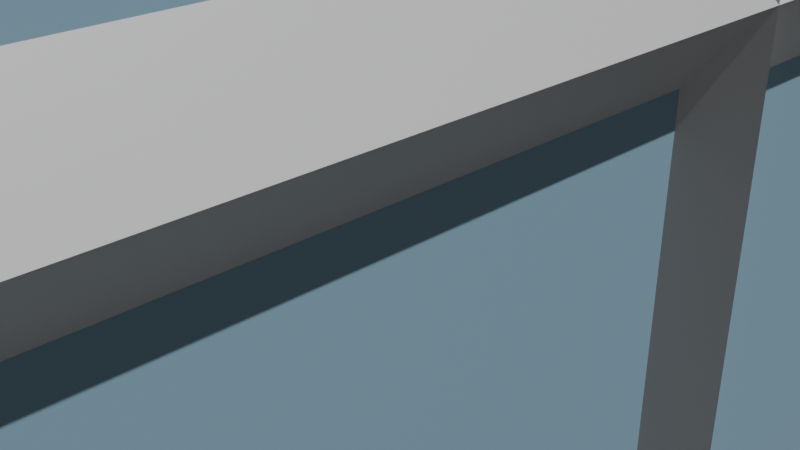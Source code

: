 # Source: building.blend  (saved by Blender 3.5.10; exported with 4.5.12 LTS)
import bpy
from mathutils import Matrix  # noqa: F401  (used for matrix-valued properties, if any)

bpy.ops.wm.read_factory_settings(use_empty=True)
scene = bpy.context.scene
scene.name = 'Scene'

# ---- collections
col_collection = bpy.data.collections.new('Collection'); scene.collection.children.link(col_collection)

# ---- materials (node trees are filled in below, after node groups)
mat_material = bpy.data.materials.new('Material')
mat_material.alpha_threshold = 0.0
mat_material.use_transparent_shadow = False
mat_material.roughness = 0.5
mat_material.line_color = (0.0, 0.0, 0.0, 1.0)
mat_x = bpy.data.materials.new('マテリアル')
mat_x.use_transparent_shadow = False
mat_001 = bpy.data.materials.new('マテリアル.001')
mat_001.use_transparent_shadow = False
mat_002 = bpy.data.materials.new('マテリアル.002')
mat_002.use_transparent_shadow = False

# ---- material node trees
mat_material.use_nodes = True; mat_material.node_tree.nodes.clear()
_N = mat_material.node_tree.nodes; _L = mat_material.node_tree.links
n0 = _N.new('ShaderNodeOutputMaterial'); n0.name = 'Material Output'; n0.location = (300, 300)
n1 = _N.new('ShaderNodeBsdfPrincipled'); n1.name = 'Principled BSDF'; n1.location = (10, 300)
n1.distribution = 'GGX'
n1.subsurface_method = 'RANDOM_WALK_SKIN'
n1.inputs[3].default_value = 1.45
n1.inputs[27].default_value = (0.0, 0.0, 0.0, 1.0)
n1.inputs[28].default_value = 1.0
_L.new(n1.outputs[0], n0.inputs[0])
n0.is_active_output = True
mat_x.use_nodes = True; mat_x.node_tree.nodes.clear()
_N = mat_x.node_tree.nodes; _L = mat_x.node_tree.links
n0 = _N.new('ShaderNodeBsdfPrincipled'); n0.name = 'プリンシプルBSDF'; n0.location = (10, 300)
n0.distribution = 'GGX'
n0.subsurface_method = 'RANDOM_WALK_SKIN'
n0.inputs[0].default_value = (0.3749, 0.6239, 0.8, 1.0)
n0.inputs[3].default_value = 1.45
n0.inputs[27].default_value = (0.0, 0.0, 0.0, 1.0)
n0.inputs[28].default_value = 1.0
n1 = _N.new('ShaderNodeOutputMaterial'); n1.name = 'マテリアル出力'; n1.location = (300, 300)
_L.new(n0.outputs[0], n1.inputs[0])
n1.is_active_output = True
mat_001.use_nodes = True; mat_001.node_tree.nodes.clear()
_N = mat_001.node_tree.nodes; _L = mat_001.node_tree.links
n0 = _N.new('ShaderNodeBsdfPrincipled'); n0.name = 'プリンシプルBSDF'; n0.location = (10, 300)
n0.distribution = 'GGX'
n0.subsurface_method = 'RANDOM_WALK_SKIN'
n0.inputs[0].default_value = (0.1282, 0.1282, 0.1282, 1.0)
n0.inputs[3].default_value = 1.45
n0.inputs[27].default_value = (0.0, 0.0, 0.0, 1.0)
n0.inputs[28].default_value = 1.0
n1 = _N.new('ShaderNodeOutputMaterial'); n1.name = 'マテリアル出力'; n1.location = (300, 300)
_L.new(n0.outputs[0], n1.inputs[0])
n1.is_active_output = True
mat_002.use_nodes = True; mat_002.node_tree.nodes.clear()
_N = mat_002.node_tree.nodes; _L = mat_002.node_tree.links
n0 = _N.new('ShaderNodeBsdfPrincipled'); n0.name = 'プリンシプルBSDF'; n0.location = (10, 300)
n0.distribution = 'GGX'
n0.subsurface_method = 'RANDOM_WALK_SKIN'
n0.inputs[0].default_value = (0.04955, 0.02695, 0.0223, 1.0)
n0.inputs[3].default_value = 1.45
n0.inputs[12].default_value = 0.1282
n0.inputs[27].default_value = (0.0, 0.0, 0.0, 1.0)
n0.inputs[28].default_value = 1.0
n1 = _N.new('ShaderNodeOutputMaterial'); n1.name = 'マテリアル出力'; n1.location = (300, 300)
_L.new(n0.outputs[0], n1.inputs[0])
n1.is_active_output = True

# ---- world
world_world = bpy.data.worlds.new('World'); scene.world = world_world
world_world.use_nodes = True; world_world.node_tree.nodes.clear()
_N = world_world.node_tree.nodes; _L = world_world.node_tree.links
n0 = _N.new('ShaderNodeOutputWorld'); n0.name = 'World Output'; n0.location = (300, 300)
n1 = _N.new('ShaderNodeBackground'); n1.name = 'Background'; n1.location = (10, 300)
n1.inputs[0].default_value = (0.05088, 0.05088, 0.05088, 1.0)
_L.new(n1.outputs[0], n0.inputs[0])
n0.is_active_output = True
world_world.color = (0.05088, 0.05088, 0.05088)
world_world.use_sun_shadow = False
world_world.sun_shadow_jitter_overblur = 0.0

# ---- cameras
cam_camera = bpy.data.cameras.new('Camera')
cam_camera.clip_end = 100.0
cam_camera.ortho_scale = 7.314

# ---- lights
light_x = bpy.data.lights.new('サン', 'SUN')
light_x.transmission_factor = 0.0
light_x.energy = 2.31

# ---- meshes
me_cube = bpy.data.meshes.new('Cube')
me_cube.from_pydata([(1.0, 0.9743, 0.9743), (1.0, 0.4329, -0.9982), (1.0, -0.9789, 0.9789), (1.0, -0.4329, -0.9982), (-1.0, 1.0, 1.0), (-1.0, 1.0, -1.0), (-1.0, -1.0, 1.0), (-1.0, -1.0, -1.0), (-1.0, -1.0, 0.0), (-1.0, 1.0, 0.0), (-1.0, -1.0, 0.5), (-1.0, 1.0, -0.5), (-1.0, -1.0, -0.5), (-1.0, 1.0, 0.5), (-1.0, -1.0, 0.75), (-1.0, 1.0, -0.75), (-1.0, -1.0, -0.25), (-1.0, 1.0, 0.25), (-1.0, -1.0, 0.25), (-1.0, 1.0, -0.25), (-1.0, -1.0, -0.75), (-1.0, 1.0, 0.75), (-0.9991, -0.966, 0.875), (-1.0, 1.0, -0.875), (-0.9991, -0.966, -0.125), (-0.9991, 0.966, 0.125), (-0.9991, -0.966, 0.375), (-0.9991, 0.966, -0.375), (-0.9991, -0.966, -0.625), (-0.9991, 0.966, 0.625), (-0.9991, -0.966, 0.625), (-0.9991, 0.966, -0.625), (-0.9991, -0.966, -0.375), (-0.9991, 0.966, 0.375), (-0.9991, -0.966, 0.125), (-0.9991, 0.966, -0.125), (-1.0, -1.0, -0.875), (-0.9991, 0.966, 0.875), (-1.0, 1.0, -1.0), (-1.0, -1.0, -1.0), (-0.9991, 0.966, -0.875), (-0.9991, -0.966, -0.875), (-1.274, 0.966, 0.125), (-1.31, 1.0, 0.0), (-1.31, -1.0, 0.0), (-1.274, 0.966, -0.375), (-1.31, 1.0, -0.5), (-1.274, 0.966, 0.625), (-1.31, 1.0, 0.5), (-1.31, -1.0, -0.5), (-1.31, -1.0, 0.5), (-1.274, 0.966, -0.625), (-1.31, 1.0, -0.75), (-1.274, 0.966, 0.375), (-1.31, 1.0, 0.25), (-1.274, 0.966, -0.125), (-1.31, 1.0, -0.25), (-1.274, 0.966, 0.875), (-1.31, 1.0, 0.75), (-1.31, -1.0, 0.25), (-1.31, -1.0, -0.75), (-1.31, -1.0, -0.25), (-1.31, -1.0, 0.75), (-1.274, -0.966, 0.875), (-1.274, -0.966, -0.125), (-1.274, -0.966, 0.375), (-1.274, -0.966, -0.625), (-1.274, -0.966, 0.625), (-1.274, -0.966, -0.375), (-1.274, -0.966, 0.125), (-1.31, 1.0, -1.0), (-1.31, -1.0, -1.0), (-1.274, 0.966, -0.875), (-1.274, -0.966, -0.875), (-1.0, -1.0, 0.625), (-1.0, 1.0, 0.625), (-1.0, -1.0, -0.375), (-1.0, 1.0, -0.375), (-1.0, -1.0, 0.125), (-1.0, 1.0, 0.125), (-1.0, -1.0, 0.375), (-1.0, 1.0, 0.375), (-1.0, -1.0, -0.625), (-1.0, 1.0, -0.625), (-1.0, -1.0, -0.125), (-1.0, 1.0, -0.125), (-1.0, -1.0, 0.875), (-1.0, 1.0, 0.875), (-1.0, -1.0, -0.875), (-1.0, 1.0, -0.875), (-1.31, -1.0, 0.625), (-1.31, 1.0, 0.625), (-1.31, -1.0, -0.375), (-1.31, 1.0, -0.375), (-1.31, -1.0, 0.125), (-1.31, 1.0, 0.125), (-1.31, -1.0, 0.375), (-1.31, 1.0, 0.375), (-1.31, -1.0, -0.625), (-1.31, 1.0, -0.625), (-1.31, -1.0, -0.125), (-1.31, 1.0, -0.125), (-1.31, -1.0, 0.875), (-1.31, 1.0, 0.875), (-1.31, -1.0, -0.875), (-1.31, 1.0, -0.875), (-0.9991, -0.966, 0.5476), (-0.9991, 0.966, 0.5476), (-0.9991, -0.966, -0.4524), (-0.9991, 0.966, -0.4524), (-0.9991, -0.966, 0.04763), (-0.9991, 0.966, 0.04763), (-0.9991, -0.966, 0.2976), (-0.9991, 0.966, 0.2976), (-0.9991, -0.966, -0.7024), (-0.9991, 0.966, -0.7024), (-0.9991, -0.966, -0.2024), (-0.9991, 0.966, -0.2024), (-0.9991, -0.966, 0.7976), (-0.9991, 0.966, 0.7976), (-0.9991, -0.966, -0.9524), (-0.9991, 0.966, -0.9524), (-1.274, -0.966, 0.5476), (-1.274, 0.966, 0.5476), (-1.274, -0.966, -0.4524), (-1.274, 0.966, -0.4524), (-1.274, -0.966, 0.04763), (-1.274, 0.966, 0.04763), (-1.274, -0.966, 0.2976), (-1.274, 0.966, 0.2976), (-1.274, -0.966, -0.7024), (-1.274, 0.966, -0.7024), (-1.274, -0.966, -0.2024), (-1.274, 0.966, -0.2024), (-1.274, -0.966, 0.7976), (-1.274, 0.966, 0.7976), (-1.274, -0.966, -0.9524), (-1.274, 0.966, -0.9524), (1.0, 0.9743, -0.02572), (1.0, -0.9743, 0.02572), (1.0, 0.9743, -0.5257), (1.0, -0.9743, -0.4743), (1.0, 0.9743, 0.4743), (1.0, -0.9743, 0.5257), (1.0, 0.4329, -0.8491), (1.0, -0.4329, -0.8491), (1.0, 0.9743, 0.2757), (1.0, -0.9743, 0.2243), (1.0, 0.9743, -0.2243), (1.0, -0.9743, -0.2757), (1.0, 0.9743, 0.7757), (1.0, -0.9743, 0.7243), (1.0, -0.02572, 0.9743), (1.0, -0.02572, -0.02572), (1.0, -0.02572, -0.5257), (1.0, -0.02572, 0.4743), (1.0, -0.02572, 0.2757), (1.0, 0.0, -0.8491), (1.0, -0.02572, -0.2243), (1.0, -0.02572, 0.7757), (1.0, 0.9743, -0.7243), (1.0, 1.0, -1.0), (1.0, -0.9789, -0.7289), (1.0, -1.0, -1.0), (1.0, -0.02572, -0.7243), (0.6803, 0.4329, -0.8491), (0.6803, 0.4329, -0.9982), (0.6803, -0.4329, -0.8491), (0.6803, -0.4329, -0.9982), (0.6803, 0.0, -0.8491), (1.0, -0.4743, 0.9743), (1.0, -0.4743, -0.02572), (1.0, -0.4743, -0.5257), (1.0, -0.4743, 0.4743), (1.0, -0.4743, 0.2757), (1.0, -0.4743, -0.7243), (1.0, -0.4743, -0.2243), (1.0, -0.4743, 0.7757), (1.0, 0.5257, 0.9743), (1.0, 0.5257, -0.02572), (1.0, 0.5257, -0.5257), (1.0, 0.5257, 0.4743), (1.0, 0.5257, 0.2757), (1.0, 0.5257, -0.7243), (1.0, 0.5257, -0.2243), (1.0, 0.5257, 0.7757), (1.0, -0.9789, 0.2711), (1.0, -0.9789, -0.02111), (1.0, -0.9789, -0.2289), (1.0, -0.4789, 0.02111), (1.0, -0.5257, 0.02572), (1.0, -0.9789, -0.5211), (1.0, -0.9789, 0.7711), (1.0, -0.9789, 0.4789), (1.0, 0.9789, -0.4789), (1.0, -0.4789, -0.4789), (1.0, -0.5257, -0.4743), (1.0, -0.4789, 0.5211), (1.0, -0.5257, 0.5257), (1.0, 1.0, -0.75), (1.0, 0.9789, 0.5211), (1.0, 0.9789, 0.2289), (1.0, 0.9789, 0.02111), (1.0, 0.9789, -0.2711), (1.03, 1.0, 1.0), (1.0, 0.9789, 0.7289), (1.0, 0.02111, -0.7289), (1.0, -0.4789, 0.2289), (1.0, -0.5257, 0.2243), (1.0, -0.4789, -0.2711), (1.0, -0.5257, -0.2757), (1.0, -0.4789, 0.7289), (1.0, -0.5257, 0.7243), (1.0, 0.5211, 0.02111), (1.0, 0.4743, 0.02572), (1.0, -0.02111, 0.02111), (1.0, 0.02572, 0.02572), (1.0, 0.5211, -0.4789), (1.0, 0.4743, -0.4743), (1.0, -0.02111, -0.4789), (1.0, 0.02572, -0.4743), (1.0, 0.5211, 0.5211), (1.0, 0.4743, 0.5257), (1.0, -0.02111, 0.5211), (1.0, 0.02572, 0.5257), (1.0, 0.5211, 0.2289), (1.0, 0.4743, 0.2243), (1.0, -0.02111, 0.2289), (1.0, 0.02572, 0.2243), (1.0, 0.5211, -0.2711), (1.0, 0.4743, -0.2757), (1.0, -0.02111, -0.2711), (1.0, 0.02572, -0.2757), (1.0, 0.5211, 0.7289), (1.0, 0.4743, 0.7243), (1.0, -0.02111, 0.7289), (1.0, 0.02572, 0.7243), (1.0, 0.02111, 0.9789), (1.0, -0.5211, 0.9789), (1.0, -0.5211, -0.7289), (1.03, 0.4789, 0.9789), (1.0, 0.4789, -0.7289), (1.03, -0.5, 1.0), (1.03, -1.0, 1.0), (1.03, 1.0, 0.25), (1.03, 1.0, 0.0), (1.03, -1.0, 0.0), (1.03, -0.5, 0.0), (1.0, -0.5211, -0.02111), (1.03, 1.0, -0.25), (1.03, 1.0, -0.5), (1.03, 1.0, 0.75), (1.03, 1.0, 0.5), (1.03, -1.0, -0.5), (1.03, -0.5, -0.5), (1.0, -0.5211, -0.5211), (1.03, -1.0, 0.5), (1.03, -0.5, 0.5), (1.0, -0.5211, 0.4789), (1.0, -1.0, -0.75), (1.03, -1.0, 0.25), (1.03, -1.0, -0.25), (1.03, -1.0, 0.75), (1.03, -0.5, -0.75), (1.03, -0.5, 0.25), (1.0, -0.5211, 0.2711), (1.03, 0.5, 1.0), (1.03, -0.5, -0.25), (1.0, -0.5211, -0.2289), (1.03, -0.5, 0.75), (1.0, -0.5211, 0.7711), (1.03, 0.0, 1.0), (1.03, 0.5, -0.75), (1.03, 0.5, 0.0), (1.0, 0.4789, -0.02111), (1.03, 0.0, 0.0), (1.0, 0.02111, -0.02111), (1.03, 0.5, -0.5), (1.0, 0.4789, -0.5211), (1.03, 0.0, -0.5), (1.0, 0.02111, -0.5211), (1.03, 0.5, 0.5), (1.0, 0.4789, 0.4789), (1.03, 0.0, 0.5), (1.0, 0.02111, 0.4789), (1.03, 0.5, 0.25), (1.0, 0.4789, 0.2711), (1.03, 0.0, 0.25), (1.0, 0.02111, 0.2711), (1.03, 0.0, -0.75), (1.03, 0.5, -0.25), (1.0, 0.4789, -0.2289), (1.03, 0.0, -0.25), (1.0, 0.02111, -0.2289), (1.03, 0.5, 0.75), (1.03, 0.4789, 0.7711), (1.03, 0.0, 0.75), (1.0, 0.02111, 0.7711), (0.7473, -0.7205, 1.033), (0.07351, -0.7205, 1.033), (0.7473, -0.6118, 1.033), (0.07351, -0.06009, 1.033), (0.7473, -0.06009, 1.033), (0.7473, -0.1688, 1.033), (0.7473, -0.3903, 1.033), (-1.258, -1.0, 1.0), (-1.258, 1.0, 1.0), (-1.258, -1.0, 1.033), (-1.258, 1.0, 1.033), (1.03, -1.0, 1.033), (-1.0, -1.0, 1.033), (1.03, -0.5, 1.033), (-1.0, 1.0, 1.033), (1.03, 1.0, 1.033), (1.03, 0.5, 1.033), (1.03, 0.0, 1.033), (1.03, -1.0, 1.098), (-1.0, -1.0, 1.098), (1.03, -0.5, 1.098), (-1.0, 1.0, 1.098), (1.03, 1.0, 1.098), (1.03, 0.5, 1.098), (1.03, 0.0, 1.098), (0.9694, -0.9392, 1.098), (-0.9392, -0.9392, 1.098), (0.9694, -0.5, 1.098), (-0.9392, 0.9392, 1.098), (0.9694, 0.9392, 1.098), (0.9694, 0.5, 1.098), (0.9694, 0.0, 1.098), (0.9694, -0.9392, 1.033), (-0.9392, -0.9392, 1.033), (0.9694, -0.5, 1.033), (-0.9392, 0.9392, 1.033), (0.9694, 0.9392, 1.033), (0.9694, 0.5, 1.033), (0.9694, 0.0, 1.033), (0.7473, -0.7205, 1.322), (0.07351, -0.7205, 1.322), (0.7473, -0.6118, 1.322), (0.07351, -0.06009, 1.322), (0.7473, -0.06009, 1.322), (0.7473, -0.1688, 1.322), (0.7473, -0.3903, 1.322)], [], [(266, 204, 313, 314), (163, 259, 253, 261, 246, 260, 256, 262, 243, 6, 86, 14, 74, 10, 80, 18, 78, 8, 84, 16, 76, 12, 82, 20, 36, 7), (86, 6, 4, 87), (5, 161, 163, 7), (270, 238, 2, 192), (5, 23, 15, 83, 11, 77, 19, 85, 9, 79, 17, 81, 13, 75, 21, 87, 4, 204, 251, 252, 244, 245, 249, 250, 199, 161), (84, 8, 9, 85), (82, 12, 11, 83), (80, 10, 13, 81), (78, 18, 17, 79), (36, 20, 15, 23), (76, 16, 19, 77), (74, 14, 21, 75), (8, 78, 94, 44), (75, 13, 48, 91), (36, 23, 89, 88), (89, 38, 70, 105), (19, 16, 61, 56), (38, 39, 71, 70), (15, 20, 60, 52), (12, 76, 92, 49), (77, 11, 46, 93), (23, 5, 38, 89), (7, 36, 88, 39), (5, 7, 39, 38), (50, 90, 91, 48), (49, 92, 93, 46), (44, 94, 95, 43), (59, 96, 97, 54), (60, 98, 99, 52), (61, 100, 101, 56), (62, 102, 103, 58), (71, 104, 105, 70), (21, 14, 62, 58), (39, 88, 104, 71), (11, 12, 49, 46), (14, 86, 102, 62), (33, 53, 129, 113), (13, 10, 50, 48), (16, 84, 100, 61), (83, 15, 52, 99), (30, 29, 107, 106), (55, 64, 132, 133), (18, 80, 96, 59), (81, 17, 54, 97), (65, 26, 112, 128), (20, 82, 98, 60), (85, 19, 56, 101), (51, 66, 130, 131), (79, 9, 43, 95), (67, 30, 106, 122), (9, 8, 44, 43), (10, 74, 90, 50), (87, 21, 58, 103), (53, 65, 128, 129), (17, 18, 59, 54), (31, 51, 131, 115), (29, 30, 74, 75), (27, 32, 76, 77), (25, 34, 78, 79), (33, 26, 80, 81), (31, 28, 82, 83), (35, 24, 84, 85), (37, 22, 86, 87), (40, 41, 88, 89), (67, 47, 91, 90), (68, 45, 93, 92), (69, 42, 95, 94), (65, 53, 97, 96), (66, 51, 99, 98), (64, 55, 101, 100), (63, 57, 103, 102), (73, 72, 105, 104), (45, 27, 77, 93), (32, 68, 92, 76), (72, 40, 89, 105), (47, 29, 75, 91), (34, 69, 94, 78), (41, 73, 104, 88), (22, 63, 102, 86), (24, 64, 100, 84), (51, 31, 83, 99), (30, 67, 90, 74), (26, 65, 96, 80), (53, 33, 81, 97), (42, 25, 79, 95), (28, 66, 98, 82), (55, 35, 85, 101), (57, 37, 87, 103), (120, 121, 137, 136), (106, 107, 123, 122), (108, 109, 125, 124), (110, 111, 127, 126), (112, 113, 129, 128), (114, 115, 131, 130), (116, 117, 133, 132), (118, 119, 135, 134), (57, 63, 134, 135), (32, 27, 109, 108), (25, 42, 127, 111), (72, 73, 136, 137), (34, 25, 111, 110), (66, 28, 114, 130), (27, 45, 125, 109), (26, 33, 113, 112), (35, 55, 133, 117), (68, 32, 108, 124), (28, 31, 115, 114), (37, 57, 135, 119), (40, 72, 137, 121), (24, 35, 117, 116), (29, 47, 123, 107), (22, 37, 119, 118), (69, 34, 110, 126), (41, 40, 121, 120), (73, 41, 120, 136), (47, 67, 122, 123), (63, 22, 118, 134), (45, 68, 124, 125), (64, 24, 116, 132), (42, 69, 126, 127), (268, 248, 187, 188), (239, 255, 191, 162), (265, 258, 193, 186), (190, 208, 147, 139), (157, 145, 167, 169), (196, 210, 149, 141), (198, 212, 151, 143), (222, 234, 236, 224), (218, 230, 232, 220), (214, 226, 228, 216), (286, 282, 284, 288), (241, 278, 280, 206), (291, 274, 276, 293), (295, 240, 237, 297), (144, 1, 161, 199), (3, 145, 259, 163), (1, 3, 163, 161), (145, 157, 289, 263, 259), (157, 144, 199, 272, 289), (166, 165, 169, 167, 168), (145, 3, 168, 167), (144, 157, 169, 165), (3, 1, 166, 168), (1, 144, 165, 166), (150, 0, 178, 185), (148, 138, 179, 184), (160, 140, 180, 183), (146, 142, 181, 182), (202, 201, 225, 213), (194, 203, 229, 217), (200, 205, 233, 221), (223, 235, 211, 197), (219, 231, 209, 195), (215, 227, 207, 189), (156, 155, 173, 174), (164, 154, 172, 175), (158, 153, 171, 176), (159, 152, 170, 177), (139, 147, 260, 246), (190, 139, 246, 247), (141, 149, 261, 253), (143, 151, 262, 256), (196, 141, 253, 254), (198, 143, 256, 257), (140, 160, 199, 250), (142, 146, 244, 252), (138, 148, 249, 245), (0, 150, 251, 204), (147, 208, 264, 260), (149, 210, 267, 261), (151, 212, 269, 262), (214, 216, 275, 273), (218, 220, 279, 277), (222, 224, 283, 281), (228, 226, 285, 287), (232, 230, 290, 292), (236, 234, 294, 296), (224, 236, 296, 283), (220, 232, 292, 279), (216, 228, 287, 275), (155, 156, 287, 283), (154, 164, 289, 279), (153, 158, 292, 275), (152, 159, 296, 271), (170, 152, 271, 242), (171, 153, 275, 247), (172, 154, 279, 254), (173, 155, 283, 257), (156, 174, 264, 287), (164, 175, 263, 289), (158, 176, 267, 292), (159, 177, 269, 296), (178, 0, 204, 266), (179, 138, 245, 273), (180, 140, 250, 277), (181, 142, 252, 281), (146, 182, 285, 244), (160, 183, 272, 199), (148, 184, 290, 249), (150, 185, 294, 251), (185, 178, 266, 294), (184, 179, 273, 290), (183, 180, 277, 272), (182, 181, 281, 285), (226, 214, 273, 285), (230, 218, 277, 290), (234, 222, 281, 294), (212, 198, 257, 269), (210, 196, 254, 267), (208, 190, 247, 264), (174, 173, 257, 264), (175, 172, 254, 263), (176, 171, 247, 267), (177, 170, 242, 269), (2, 238, 242, 243), (201, 202, 245, 244), (187, 248, 247, 246), (203, 194, 250, 249), (205, 200, 252, 251), (191, 255, 254, 253), (193, 258, 257, 256), (162, 191, 253, 259), (186, 193, 256, 260), (188, 187, 246, 261), (192, 2, 243, 262), (265, 186, 260, 264), (239, 162, 259, 263), (268, 188, 261, 267), (270, 192, 262, 269), (237, 240, 266, 271), (276, 274, 273, 275), (280, 278, 277, 279), (284, 282, 281, 283), (286, 288, 287, 285), (241, 206, 289, 272), (291, 293, 292, 290), (295, 297, 296, 294), (235, 223, 283, 296), (231, 219, 279, 292), (227, 215, 275, 287), (288, 284, 283, 287), (206, 280, 279, 289), (293, 276, 275, 292), (297, 237, 271, 296), (215, 189, 247, 275), (219, 195, 254, 279), (223, 197, 257, 283), (207, 227, 287, 264), (209, 231, 292, 267), (211, 235, 296, 269), (202, 213, 273, 245), (194, 217, 277, 250), (200, 221, 281, 252), (225, 201, 244, 285), (229, 203, 249, 290), (233, 205, 251, 294), (240, 295, 294, 266), (274, 291, 290, 273), (278, 241, 272, 277), (282, 286, 285, 281), (213, 225, 285, 273), (217, 229, 290, 277), (221, 233, 294, 281), (197, 211, 269, 257), (195, 209, 267, 254), (189, 207, 264, 247), (258, 265, 264, 257), (255, 239, 263, 254), (248, 268, 267, 247), (238, 270, 269, 242), (299, 298, 337, 338), (6, 310, 307, 305), (243, 242, 311, 309), (242, 271, 315, 311), (271, 266, 314, 315), (204, 4, 312, 313), (6, 243, 309, 310), (306, 305, 307, 308), (4, 6, 305, 306), (312, 4, 306, 308), (310, 312, 308, 307), (311, 315, 322, 318), (336, 332, 325, 329), (315, 314, 321, 322), (335, 336, 329, 328), (313, 312, 319, 320), (333, 334, 327, 326), (312, 310, 317, 319), (323, 324, 317, 316), (325, 323, 316, 318), (324, 326, 319, 317), (326, 327, 320, 319), (328, 329, 322, 321), (329, 325, 318, 322), (327, 328, 321, 320), (334, 335, 328, 327), (314, 313, 320, 321), (330, 331, 324, 323), (310, 309, 316, 317), (332, 330, 323, 325), (309, 311, 318, 316), (331, 333, 326, 324), (298, 299, 331, 330), (300, 298, 330, 332), (299, 301, 333, 331), (301, 302, 334, 333), (303, 304, 336, 335), (304, 300, 332, 336), (302, 303, 335, 334), (341, 340, 338, 337, 339, 343, 342), (300, 304, 343, 339), (302, 301, 340, 341), (298, 300, 339, 337), (303, 302, 341, 342), (304, 303, 342, 343), (301, 299, 338, 340)])
me_cube.polygons.foreach_set('material_index', [0, 3, 2, 0, 1, 3, 2, 2, 2, 2, 2, 2, 2, 3, 3, 0, 3, 3, 3, 3, 3, 3, 0, 0, 0, 3, 3, 3, 3, 3, 3, 3, 3, 3, 3, 3, 3, 0, 3, 3, 3, 2, 0, 3, 3, 0, 3, 3, 0, 3, 0, 3, 3, 3, 0, 3, 0, 0, 0, 0, 0, 0, 0, 0, 0, 3, 3, 3, 3, 3, 3, 3, 3, 3, 3, 3, 3, 3, 3, 3, 3, 3, 3, 3, 3, 3, 3, 3, 3, 0, 0, 0, 0, 0, 0, 0, 0, 0, 2, 0, 0, 2, 0, 0, 2, 0, 0, 2, 0, 0, 2, 0, 2, 0, 2, 0, 0, 0, 0, 0, 0, 1, 1, 1, 1, 0, 1, 1, 1, 1, 1, 1, 1, 1, 1, 0, 0, 0, 0, 0, 0, 0, 0, 0, 0, 1, 1, 1, 1, 1, 1, 1, 1, 1, 1, 1, 1, 1, 1, 0, 0, 0, 0, 0, 0, 0, 0, 0, 0, 0, 0, 0, 0, 0, 0, 0, 0, 0, 0, 0, 0, 0, 0, 0, 0, 0, 0, 0, 0, 0, 0, 0, 0, 0, 0, 0, 0, 0, 0, 0, 0, 0, 0, 0, 0, 0, 0, 0, 0, 0, 0, 0, 0, 0, 0, 0, 0, 0, 0, 0, 0, 0, 0, 0, 0, 0, 0, 0, 0, 0, 0, 0, 0, 0, 0, 0, 0, 0, 0, 0, 0, 0, 0, 0, 0, 0, 0, 0, 0, 0, 0, 0, 0, 0, 0, 0, 0, 0, 0, 0, 0, 0, 0, 0, 0, 0, 0, 0, 0, 0, 0, 0, 3, 0, 0, 0, 3, 3, 3, 3, 3, 3, 3, 3, 3, 3, 3, 3, 3, 3, 3, 3, 3, 3, 3, 3, 3, 3, 3, 3, 3, 3, 3, 2, 2, 2, 2, 2, 2, 2, 0, 0, 0, 0, 0, 0, 0])
_uv = me_cube.uv_layers.new(name='UVMap')
_uv.uv.foreach_set('vector', [0.625, 0.5625, 0.625, 0.5, 0.625, 0.5, 0.625, 0.5625, 0.375, 0.75, 0.4062, 0.75, 0.4375, 0.75, 0.4688, 0.75, 0.5, 0.75, 0.5312, 0.75, 0.5625, 0.75, 0.5938, 0.75, 0.625, 0.75, 0.625, 1.0, 0.6094, 1.0, 0.5938, 1.0, 0.5781, 1.0, 0.5625, 1.0, 0.5469, 1.0, 0.5312, 1.0, 0.5156, 1.0, 0.5, 1.0, 0.4844, 1.0, 0.4688, 1.0, 0.4531, 1.0, 0.4375, 1.0, 0.4219, 1.0, 0.4062, 1.0, 0.3906, 1.0, 0.375, 1.0, 0.6094, 0.0, 0.625, 0.0, 0.625, 0.25, 0.6094, 0.25, 0.125, 0.5, 0.375, 0.5, 0.375, 0.75, 0.125, 0.75, 0.5964, 0.6901, 0.6224, 0.6901, 0.6224, 0.7474, 0.5964, 0.7474, 0.375, 0.25, 0.3906, 0.25, 0.4062, 0.25, 0.4219, 0.25, 0.4375, 0.25, 0.4531, 0.25, 0.4688, 0.25, 0.4844, 0.25, 0.5, 0.25, 0.5156, 0.25, 0.5312, 0.25, 0.5469, 0.25, 0.5625, 0.25, 0.5781, 0.25, 0.5938, 0.25, 0.6094, 0.25, 0.625, 0.25, 0.625, 0.5, 0.5938, 0.5, 0.5625, 0.5, 0.5312, 0.5, 0.5, 0.5, 0.4688, 0.5, 0.4375, 0.5, 0.4062, 0.5, 0.375, 0.5, 0.4844, 0.0, 0.5, 0.0, 0.5, 0.25, 0.4844, 0.25, 0.4219, 0.0, 0.4375, 0.0, 0.4375, 0.25, 0.4219, 0.25, 0.5469, 0.0, 0.5625, 0.0, 0.5625, 0.25, 0.5469, 0.25, 0.5156, 0.0, 0.5312, 0.0, 0.5312, 0.25, 0.5156, 0.25, 0.3906, 0.0, 0.4062, 0.0, 0.4062, 0.25, 0.3906, 0.25, 0.4531, 0.0, 0.4688, 0.0, 0.4688, 0.25, 0.4531, 0.25, 0.5781, 0.0, 0.5938, 0.0, 0.5938, 0.25, 0.5781, 0.25, 0.5, 1.0, 0.5156, 1.0, 0.5156, 1.0, 0.5, 1.0, 0.5781, 0.25, 0.5625, 0.25, 0.5625, 0.25, 0.5781, 0.25, 0.3906, 0.0, 0.3906, 0.25, 0.3906, 0.25, 0.3906, 0.0, 0.3906, 0.25, 0.375, 0.25, 0.375, 0.25, 0.3906, 0.25, 0.4688, 0.25, 0.4688, 0.0, 0.4688, 0.0, 0.4688, 0.25, 0.125, 0.5, 0.125, 0.75, 0.125, 0.75, 0.125, 0.5, 0.4062, 0.25, 0.4062, 0.0, 0.4062, 0.0, 0.4062, 0.25, 0.4375, 1.0, 0.4531, 1.0, 0.4531, 1.0, 0.4375, 1.0, 0.4531, 0.25, 0.4375, 0.25, 0.4375, 0.25, 0.4531, 0.25, 0.0, 0.0, 0.0, 0.0, 0.0, 0.0, 0.0, 0.0, 0.0, 0.0, 0.0, 0.0, 0.0, 0.0, 0.0, 0.0, 0.125, 0.5, 0.125, 0.75, 0.125, 0.75, 0.125, 0.5, 0.5625, 0.0, 0.5781, 0.0, 0.5781, 0.25, 0.5625, 0.25, 0.4375, 0.0, 0.4531, 0.0, 0.4531, 0.25, 0.4375, 0.25, 0.5, 0.0, 0.5156, 0.0, 0.5156, 0.25, 0.5, 0.25, 0.5312, 0.0, 0.5469, 0.0, 0.5469, 0.25, 0.5312, 0.25, 0.4062, 0.0, 0.4219, 0.0, 0.4219, 0.25, 0.4062, 0.25, 0.4688, 0.0, 0.4844, 0.0, 0.4844, 0.25, 0.4688, 0.25, 0.5938, 0.0, 0.6094, 0.0, 0.6094, 0.25, 0.5938, 0.25, 0.375, 0.0, 0.3906, 0.0, 0.3906, 0.25, 0.375, 0.25, 0.5938, 0.25, 0.5938, 0.0, 0.5938, 0.0, 0.5938, 0.25, 0.375, 1.0, 0.3906, 1.0, 0.3906, 1.0, 0.375, 1.0, 0.4375, 0.25, 0.4375, 0.0, 0.4375, 0.0, 0.4375, 0.25, 0.5938, 1.0, 0.6094, 1.0, 0.6094, 1.0, 0.5938, 1.0, 0.5469, 0.2457, 0.5469, 0.2457, 0.5469, 0.2457, 0.5469, 0.2457, 0.5625, 0.25, 0.5625, 0.0, 0.5625, 0.0, 0.5625, 0.25, 0.4688, 1.0, 0.4844, 1.0, 0.4844, 1.0, 0.4688, 1.0, 0.4219, 0.25, 0.4062, 0.25, 0.4062, 0.25, 0.4219, 0.25, 0.5781, 0.004255, 0.5781, 0.2457, 0.5781, 0.2457, 0.5781, 0.004255, 0.4844, 0.2457, 0.4844, 0.004255, 0.4844, 0.004255, 0.4844, 0.2457, 0.5312, 1.0, 0.5469, 1.0, 0.5469, 1.0, 0.5312, 1.0, 0.5469, 0.25, 0.5312, 0.25, 0.5312, 0.25, 0.5469, 0.25, 0.5469, 0.004255, 0.5469, 0.004255, 0.5469, 0.004255, 0.5469, 0.004255, 0.4062, 1.0, 0.4219, 1.0, 0.4219, 1.0, 0.4062, 1.0, 0.4844, 0.25, 0.4688, 0.25, 0.4688, 0.25, 0.4844, 0.25, 0.4219, 0.2457, 0.4219, 0.004255, 0.4219, 0.004255, 0.4219, 0.2457, 0.5156, 0.25, 0.5, 0.25, 0.5, 0.25, 0.5156, 0.25, 0.5781, 0.004255, 0.5781, 0.004255, 0.5781, 0.004255, 0.5781, 0.004255, 0.5, 0.25, 0.5, 0.0, 0.5, 0.0, 0.5, 0.25, 0.5625, 1.0, 0.5781, 1.0, 0.5781, 1.0, 0.5625, 1.0, 0.6094, 0.25, 0.5938, 0.25, 0.5938, 0.25, 0.6094, 0.25, 0.5469, 0.2457, 0.5469, 0.004255, 0.5469, 0.004255, 0.5469, 0.2457, 0.5312, 0.25, 0.5312, 0.0, 0.5312, 0.0, 0.5312, 0.25, 0.4219, 0.2457, 0.4219, 0.2457, 0.4219, 0.2457, 0.4219, 0.2457, 0.5781, 0.2457, 0.5781, 0.004255, 0.5781, 0.0, 0.5781, 0.25, 0.4531, 0.2457, 0.4531, 0.004255, 0.4531, 0.0, 0.4531, 0.25, 0.5156, 0.2457, 0.5156, 0.004255, 0.5156, 0.0, 0.5156, 0.25, 0.5469, 0.2457, 0.5469, 0.004255, 0.5469, 0.0, 0.5469, 0.25, 0.4219, 0.2457, 0.4219, 0.004255, 0.4219, 0.0, 0.4219, 0.25, 0.4844, 0.2457, 0.4844, 0.004255, 0.4844, 0.0, 0.4844, 0.25, 0.6094, 0.2457, 0.6094, 0.004255, 0.6094, 0.0, 0.6094, 0.25, 0.3906, 0.2457, 0.3906, 0.004255, 0.3906, 0.0, 0.3906, 0.25, 0.5781, 0.004255, 0.5781, 0.2457, 0.5781, 0.25, 0.5781, 0.0, 0.4531, 0.004255, 0.4531, 0.2457, 0.4531, 0.25, 0.4531, 0.0, 0.5156, 0.004255, 0.5156, 0.2457, 0.5156, 0.25, 0.5156, 0.0, 0.5469, 0.004255, 0.5469, 0.2457, 0.5469, 0.25, 0.5469, 0.0, 0.4219, 0.004255, 0.4219, 0.2457, 0.4219, 0.25, 0.4219, 0.0, 0.4844, 0.004255, 0.4844, 0.2457, 0.4844, 0.25, 0.4844, 0.0, 0.6094, 0.004255, 0.6094, 0.2457, 0.6094, 0.25, 0.6094, 0.0, 0.3906, 0.004255, 0.3906, 0.2457, 0.3906, 0.25, 0.3906, 0.0, 0.4531, 0.2457, 0.4531, 0.2457, 0.4531, 0.25, 0.4531, 0.25, 0.4531, 0.004255, 0.4531, 0.004255, 0.4531, 0.0, 0.4531, 0.0, 0.3906, 0.2457, 0.3906, 0.2457, 0.3906, 0.25, 0.3906, 0.25, 0.5781, 0.2457, 0.5781, 0.2457, 0.5781, 0.25, 0.5781, 0.25, 0.5156, 0.004255, 0.5156, 0.004255, 0.5156, 0.0, 0.5156, 0.0, 0.3906, 0.004255, 0.3906, 0.004255, 0.3906, 0.0, 0.3906, 0.0, 0.6094, 0.004255, 0.6094, 0.004255, 0.6094, 0.0, 0.6094, 0.0, 0.4844, 0.004255, 0.4844, 0.004255, 0.4844, 0.0, 0.4844, 0.0, 0.4219, 0.2457, 0.4219, 0.2457, 0.4219, 0.25, 0.4219, 0.25, 0.5781, 0.004255, 0.5781, 0.004255, 0.5781, 0.0, 0.5781, 0.0, 0.5469, 0.004255, 0.5469, 0.004255, 0.5469, 0.0, 0.5469, 0.0, 0.5469, 0.2457, 0.5469, 0.2457, 0.5469, 0.25, 0.5469, 0.25, 0.5156, 0.2457, 0.5156, 0.2457, 0.5156, 0.25, 0.5156, 0.25, 0.4219, 0.004255, 0.4219, 0.004255, 0.4219, 0.0, 0.4219, 0.0, 0.4844, 0.2457, 0.4844, 0.2457, 0.4844, 0.25, 0.4844, 0.25, 0.6094, 0.2457, 0.6094, 0.2457, 0.6094, 0.25, 0.6094, 0.25, 0.3906, 0.004255, 0.3906, 0.2457, 0.3906, 0.2457, 0.3906, 0.004255, 0.5781, 0.004255, 0.5781, 0.2457, 0.5781, 0.2457, 0.5781, 0.004255, 0.4531, 0.004255, 0.4531, 0.2457, 0.4531, 0.2457, 0.4531, 0.004255, 0.5156, 0.004255, 0.5156, 0.2457, 0.5156, 0.2457, 0.5156, 0.004255, 0.5469, 0.004255, 0.5469, 0.2457, 0.5469, 0.2457, 0.5469, 0.004255, 0.4219, 0.004255, 0.4219, 0.2457, 0.4219, 0.2457, 0.4219, 0.004255, 0.4844, 0.004255, 0.4844, 0.2457, 0.4844, 0.2457, 0.4844, 0.004255, 0.6094, 0.004255, 0.6094, 0.2457, 0.6094, 0.2457, 0.6094, 0.004255, 0.6094, 0.2457, 0.6094, 0.004255, 0.6094, 0.004255, 0.6094, 0.2457, 0.4531, 0.004255, 0.4531, 0.2457, 0.4531, 0.2457, 0.4531, 0.004255, 0.5156, 0.2457, 0.5156, 0.2457, 0.5156, 0.2457, 0.5156, 0.2457, 0.3906, 0.2457, 0.3906, 0.004255, 0.3906, 0.004255, 0.3906, 0.2457, 0.5156, 0.004255, 0.5156, 0.2457, 0.5156, 0.2457, 0.5156, 0.004255, 0.4219, 0.004255, 0.4219, 0.004255, 0.4219, 0.004255, 0.4219, 0.004255, 0.4531, 0.2457, 0.4531, 0.2457, 0.4531, 0.2457, 0.4531, 0.2457, 0.5469, 0.004255, 0.5469, 0.2457, 0.5469, 0.2457, 0.5469, 0.004255, 0.4844, 0.2457, 0.4844, 0.2457, 0.4844, 0.2457, 0.4844, 0.2457, 0.4531, 0.004255, 0.4531, 0.004255, 0.4531, 0.004255, 0.4531, 0.004255, 0.4219, 0.004255, 0.4219, 0.2457, 0.4219, 0.2457, 0.4219, 0.004255, 0.6094, 0.2457, 0.6094, 0.2457, 0.6094, 0.2457, 0.6094, 0.2457, 0.3906, 0.2457, 0.3906, 0.2457, 0.3906, 0.2457, 0.3906, 0.2457, 0.4844, 0.004255, 0.4844, 0.2457, 0.4844, 0.2457, 0.4844, 0.004255, 0.5781, 0.2457, 0.5781, 0.2457, 0.5781, 0.2457, 0.5781, 0.2457, 0.6094, 0.004255, 0.6094, 0.2457, 0.6094, 0.2457, 0.6094, 0.004255, 0.5156, 0.004255, 0.5156, 0.004255, 0.5156, 0.004255, 0.5156, 0.004255, 0.3906, 0.004255, 0.3906, 0.2457, 0.3906, 0.2457, 0.3906, 0.004255, 0.3906, 0.004255, 0.3906, 0.004255, 0.3906, 0.004255, 0.3906, 0.004255, 0.5781, 0.2457, 0.5781, 0.004255, 0.5781, 0.004255, 0.5781, 0.2457, 0.6094, 0.004255, 0.6094, 0.004255, 0.6094, 0.004255, 0.6094, 0.004255, 0.4531, 0.2457, 0.4531, 0.004255, 0.4531, 0.004255, 0.4531, 0.2457, 0.4844, 0.004255, 0.4844, 0.004255, 0.4844, 0.004255, 0.4844, 0.004255, 0.5156, 0.2457, 0.5156, 0.004255, 0.5156, 0.004255, 0.5156, 0.2457, 0.4714, 0.6901, 0.4974, 0.6901, 0.4974, 0.7474, 0.4714, 0.7474, 0.4089, 0.6901, 0.4349, 0.6901, 0.4349, 0.7474, 0.4089, 0.7474, 0.5339, 0.6901, 0.5599, 0.6901, 0.5599, 0.7474, 0.5339, 0.7474, 0.5032, 0.6907, 0.528, 0.6907, 0.528, 0.7468, 0.5032, 0.7468, 0.3999, 0.625, 0.3999, 0.7437, 0.3999, 0.7437, 0.3999, 0.625, 0.4407, 0.6907, 0.4655, 0.6907, 0.4655, 0.7468, 0.4407, 0.7468, 0.5657, 0.6907, 0.5905, 0.6907, 0.5905, 0.7468, 0.5657, 0.7468, 0.5657, 0.5657, 0.5905, 0.5657, 0.5905, 0.6218, 0.5657, 0.6218, 0.4407, 0.5657, 0.4655, 0.5657, 0.4655, 0.6218, 0.4407, 0.6218, 0.5032, 0.5657, 0.528, 0.5657, 0.528, 0.6218, 0.5032, 0.6218, 0.5339, 0.5651, 0.5599, 0.5651, 0.5599, 0.6224, 0.5339, 0.6224, 0.4089, 0.5651, 0.4349, 0.5651, 0.4349, 0.6224, 0.4089, 0.6224, 0.4714, 0.5651, 0.4974, 0.5651, 0.4974, 0.6224, 0.4714, 0.6224, 0.5964, 0.5651, 0.6224, 0.5651, 0.6224, 0.6224, 0.5964, 0.6224, 0.3999, 0.5063, 0.3813, 0.5063, 0.375, 0.5, 0.4062, 0.5, 0.3813, 0.7437, 0.3999, 0.7437, 0.4062, 0.75, 0.375, 0.75, 0.3813, 0.5063, 0.3813, 0.7437, 0.375, 0.75, 0.375, 0.5, 0.3999, 0.7437, 0.3999, 0.625, 0.4062, 0.625, 0.4062, 0.6875, 0.4062, 0.75, 0.3999, 0.625, 0.3999, 0.5063, 0.4062, 0.5, 0.4062, 0.5625, 0.4062, 0.625, 0.3813, 0.5063, 0.3999, 0.5063, 0.3999, 0.625, 0.3999, 0.7437, 0.3813, 0.7437, 0.3999, 0.7437, 0.3813, 0.7437, 0.3813, 0.7437, 0.3999, 0.7437, 0.3999, 0.5063, 0.3999, 0.625, 0.3999, 0.625, 0.3999, 0.5063, 0.3813, 0.7437, 0.3813, 0.5063, 0.3813, 0.5063, 0.3813, 0.7437, 0.3813, 0.5063, 0.3999, 0.5063, 0.3999, 0.5063, 0.3813, 0.5063, 0.597, 0.5032, 0.6218, 0.5032, 0.6218, 0.5593, 0.597, 0.5593, 0.472, 0.5032, 0.4968, 0.5032, 0.4968, 0.5593, 0.472, 0.5593, 0.4095, 0.5032, 0.4343, 0.5032, 0.4343, 0.5593, 0.4095, 0.5593, 0.5345, 0.5032, 0.5593, 0.5032, 0.5593, 0.5593, 0.5345, 0.5593, 0.5026, 0.5026, 0.5286, 0.5026, 0.5286, 0.5599, 0.5026, 0.5599, 0.4401, 0.5026, 0.4661, 0.5026, 0.4661, 0.5599, 0.4401, 0.5599, 0.5651, 0.5026, 0.5911, 0.5026, 0.5911, 0.5599, 0.5651, 0.5599, 0.5651, 0.6276, 0.5911, 0.6276, 0.5911, 0.6849, 0.5651, 0.6849, 0.4401, 0.6276, 0.4661, 0.6276, 0.4661, 0.6849, 0.4401, 0.6849, 0.5026, 0.6276, 0.5286, 0.6276, 0.5286, 0.6849, 0.5026, 0.6849, 0.5345, 0.6282, 0.5593, 0.6282, 0.5593, 0.6843, 0.5345, 0.6843, 0.4095, 0.6282, 0.4343, 0.6282, 0.4343, 0.6843, 0.4095, 0.6843, 0.472, 0.6282, 0.4968, 0.6282, 0.4968, 0.6843, 0.472, 0.6843, 0.597, 0.6282, 0.6218, 0.6282, 0.6218, 0.6843, 0.597, 0.6843, 0.5032, 0.7468, 0.528, 0.7468, 0.5312, 0.75, 0.5, 0.75, 0.5032, 0.6907, 0.5032, 0.7468, 0.5, 0.75, 0.5, 0.6875, 0.4407, 0.7468, 0.4655, 0.7468, 0.4688, 0.75, 0.4375, 0.75, 0.5657, 0.7468, 0.5905, 0.7468, 0.5938, 0.75, 0.5625, 0.75, 0.4407, 0.6907, 0.4407, 0.7468, 0.4375, 0.75, 0.4375, 0.6875, 0.5657, 0.6907, 0.5657, 0.7468, 0.5625, 0.75, 0.5625, 0.6875, 0.4343, 0.5032, 0.4095, 0.5032, 0.4062, 0.5, 0.4375, 0.5, 0.5593, 0.5032, 0.5345, 0.5032, 0.5312, 0.5, 0.5625, 0.5, 0.4968, 0.5032, 0.472, 0.5032, 0.4688, 0.5, 0.5, 0.5, 0.6218, 0.5032, 0.597, 0.5032, 0.5938, 0.5, 0.625, 0.5, 0.528, 0.7468, 0.528, 0.6907, 0.5312, 0.6875, 0.5312, 0.75, 0.4655, 0.7468, 0.4655, 0.6907, 0.4688, 0.6875, 0.4688, 0.75, 0.5905, 0.7468, 0.5905, 0.6907, 0.5938, 0.6875, 0.5938, 0.75, 0.5032, 0.5657, 0.5032, 0.6218, 0.5, 0.625, 0.5, 0.5625, 0.4407, 0.5657, 0.4407, 0.6218, 0.4375, 0.625, 0.4375, 0.5625, 0.5657, 0.5657, 0.5657, 0.6218, 0.5625, 0.625, 0.5625, 0.5625, 0.528, 0.6218, 0.528, 0.5657, 0.5312, 0.5625, 0.5312, 0.625, 0.4655, 0.6218, 0.4655, 0.5657, 0.4688, 0.5625, 0.4688, 0.625, 0.5905, 0.6218, 0.5905, 0.5657, 0.5938, 0.5625, 0.5938, 0.625, 0.5657, 0.6218, 0.5905, 0.6218, 0.5938, 0.625, 0.5625, 0.625, 0.4407, 0.6218, 0.4655, 0.6218, 0.4688, 0.625, 0.4375, 0.625, 0.5032, 0.6218, 0.528, 0.6218, 0.5312, 0.625, 0.5, 0.625, 0.5593, 0.6282, 0.5345, 0.6282, 0.5312, 0.625, 0.5625, 0.625, 0.4343, 0.6282, 0.4095, 0.6282, 0.4062, 0.625, 0.4375, 0.625, 0.4968, 0.6282, 0.472, 0.6282, 0.4688, 0.625, 0.5, 0.625, 0.6218, 0.6282, 0.597, 0.6282, 0.5938, 0.625, 0.625, 0.625, 0.6218, 0.6843, 0.6218, 0.6282, 0.625, 0.625, 0.625, 0.6875, 0.4968, 0.6843, 0.4968, 0.6282, 0.5, 0.625, 0.5, 0.6875, 0.4343, 0.6843, 0.4343, 0.6282, 0.4375, 0.625, 0.4375, 0.6875, 0.5593, 0.6843, 0.5593, 0.6282, 0.5625, 0.625, 0.5625, 0.6875, 0.5345, 0.6282, 0.5345, 0.6843, 0.5312, 0.6875, 0.5312, 0.625, 0.4095, 0.6282, 0.4095, 0.6843, 0.4062, 0.6875, 0.4062, 0.625, 0.472, 0.6282, 0.472, 0.6843, 0.4688, 0.6875, 0.4688, 0.625, 0.597, 0.6282, 0.597, 0.6843, 0.5938, 0.6875, 0.5938, 0.625, 0.6218, 0.5593, 0.6218, 0.5032, 0.625, 0.5, 0.625, 0.5625, 0.4968, 0.5593, 0.4968, 0.5032, 0.5, 0.5, 0.5, 0.5625, 0.4343, 0.5593, 0.4343, 0.5032, 0.4375, 0.5, 0.4375, 0.5625, 0.5593, 0.5593, 0.5593, 0.5032, 0.5625, 0.5, 0.5625, 0.5625, 0.5345, 0.5032, 0.5345, 0.5593, 0.5312, 0.5625, 0.5312, 0.5, 0.4095, 0.5032, 0.4095, 0.5593, 0.4062, 0.5625, 0.4062, 0.5, 0.472, 0.5032, 0.472, 0.5593, 0.4688, 0.5625, 0.4688, 0.5, 0.597, 0.5032, 0.597, 0.5593, 0.5938, 0.5625, 0.5938, 0.5, 0.597, 0.5593, 0.6218, 0.5593, 0.625, 0.5625, 0.5938, 0.5625, 0.472, 0.5593, 0.4968, 0.5593, 0.5, 0.5625, 0.4688, 0.5625, 0.4095, 0.5593, 0.4343, 0.5593, 0.4375, 0.5625, 0.4062, 0.5625, 0.5345, 0.5593, 0.5593, 0.5593, 0.5625, 0.5625, 0.5312, 0.5625, 0.528, 0.5657, 0.5032, 0.5657, 0.5, 0.5625, 0.5312, 0.5625, 0.4655, 0.5657, 0.4407, 0.5657, 0.4375, 0.5625, 0.4688, 0.5625, 0.5905, 0.5657, 0.5657, 0.5657, 0.5625, 0.5625, 0.5938, 0.5625, 0.5905, 0.6907, 0.5657, 0.6907, 0.5625, 0.6875, 0.5938, 0.6875, 0.4655, 0.6907, 0.4407, 0.6907, 0.4375, 0.6875, 0.4688, 0.6875, 0.528, 0.6907, 0.5032, 0.6907, 0.5, 0.6875, 0.5312, 0.6875, 0.5345, 0.6843, 0.5593, 0.6843, 0.5625, 0.6875, 0.5312, 0.6875, 0.4095, 0.6843, 0.4343, 0.6843, 0.4375, 0.6875, 0.4062, 0.6875, 0.472, 0.6843, 0.4968, 0.6843, 0.5, 0.6875, 0.4688, 0.6875, 0.597, 0.6843, 0.6218, 0.6843, 0.625, 0.6875, 0.5938, 0.6875, 0.6224, 0.7474, 0.6224, 0.6901, 0.625, 0.6875, 0.625, 0.75, 0.5286, 0.5026, 0.5026, 0.5026, 0.5, 0.5, 0.5312, 0.5, 0.4974, 0.7474, 0.4974, 0.6901, 0.5, 0.6875, 0.5, 0.75, 0.4661, 0.5026, 0.4401, 0.5026, 0.4375, 0.5, 0.4688, 0.5, 0.5911, 0.5026, 0.5651, 0.5026, 0.5625, 0.5, 0.5938, 0.5, 0.4349, 0.7474, 0.4349, 0.6901, 0.4375, 0.6875, 0.4375, 0.75, 0.5599, 0.7474, 0.5599, 0.6901, 0.5625, 0.6875, 0.5625, 0.75, 0.4089, 0.7474, 0.4349, 0.7474, 0.4375, 0.75, 0.4062, 0.75, 0.5339, 0.7474, 0.5599, 0.7474, 0.5625, 0.75, 0.5312, 0.75, 0.4714, 0.7474, 0.4974, 0.7474, 0.5, 0.75, 0.4688, 0.75, 0.5964, 0.7474, 0.6224, 0.7474, 0.625, 0.75, 0.5938, 0.75, 0.5339, 0.6901, 0.5339, 0.7474, 0.5312, 0.75, 0.5312, 0.6875, 0.4089, 0.6901, 0.4089, 0.7474, 0.4062, 0.75, 0.4062, 0.6875, 0.4714, 0.6901, 0.4714, 0.7474, 0.4688, 0.75, 0.4688, 0.6875, 0.5964, 0.6901, 0.5964, 0.7474, 0.5938, 0.75, 0.5938, 0.6875, 0.6224, 0.6224, 0.6224, 0.5651, 0.625, 0.5625, 0.625, 0.625, 0.4974, 0.6224, 0.4974, 0.5651, 0.5, 0.5625, 0.5, 0.625, 0.4349, 0.6224, 0.4349, 0.5651, 0.4375, 0.5625, 0.4375, 0.625, 0.5599, 0.6224, 0.5599, 0.5651, 0.5625, 0.5625, 0.5625, 0.625, 0.5339, 0.5651, 0.5339, 0.6224, 0.5312, 0.625, 0.5312, 0.5625, 0.4089, 0.5651, 0.4089, 0.6224, 0.4062, 0.625, 0.4062, 0.5625, 0.4714, 0.5651, 0.4714, 0.6224, 0.4688, 0.625, 0.4688, 0.5625, 0.5964, 0.5651, 0.5964, 0.6224, 0.5938, 0.625, 0.5938, 0.5625, 0.5911, 0.6276, 0.5651, 0.6276, 0.5625, 0.625, 0.5938, 0.625, 0.4661, 0.6276, 0.4401, 0.6276, 0.4375, 0.625, 0.4688, 0.625, 0.5286, 0.6276, 0.5026, 0.6276, 0.5, 0.625, 0.5312, 0.625, 0.5339, 0.6224, 0.5599, 0.6224, 0.5625, 0.625, 0.5312, 0.625, 0.4089, 0.6224, 0.4349, 0.6224, 0.4375, 0.625, 0.4062, 0.625, 0.4714, 0.6224, 0.4974, 0.6224, 0.5, 0.625, 0.4688, 0.625, 0.5964, 0.6224, 0.6224, 0.6224, 0.625, 0.625, 0.5938, 0.625, 0.5026, 0.6276, 0.5026, 0.6849, 0.5, 0.6875, 0.5, 0.625, 0.4401, 0.6276, 0.4401, 0.6849, 0.4375, 0.6875, 0.4375, 0.625, 0.5651, 0.6276, 0.5651, 0.6849, 0.5625, 0.6875, 0.5625, 0.625, 0.5286, 0.6849, 0.5286, 0.6276, 0.5312, 0.625, 0.5312, 0.6875, 0.4661, 0.6849, 0.4661, 0.6276, 0.4688, 0.625, 0.4688, 0.6875, 0.5911, 0.6849, 0.5911, 0.6276, 0.5938, 0.625, 0.5938, 0.6875, 0.5026, 0.5026, 0.5026, 0.5599, 0.5, 0.5625, 0.5, 0.5, 0.4401, 0.5026, 0.4401, 0.5599, 0.4375, 0.5625, 0.4375, 0.5, 0.5651, 0.5026, 0.5651, 0.5599, 0.5625, 0.5625, 0.5625, 0.5, 0.5286, 0.5599, 0.5286, 0.5026, 0.5312, 0.5, 0.5312, 0.5625, 0.4661, 0.5599, 0.4661, 0.5026, 0.4688, 0.5, 0.4688, 0.5625, 0.5911, 0.5599, 0.5911, 0.5026, 0.5938, 0.5, 0.5938, 0.5625, 0.6224, 0.5651, 0.5964, 0.5651, 0.5938, 0.5625, 0.625, 0.5625, 0.4974, 0.5651, 0.4714, 0.5651, 0.4688, 0.5625, 0.5, 0.5625, 0.4349, 0.5651, 0.4089, 0.5651, 0.4062, 0.5625, 0.4375, 0.5625, 0.5599, 0.5651, 0.5339, 0.5651, 0.5312, 0.5625, 0.5625, 0.5625, 0.5026, 0.5599, 0.5286, 0.5599, 0.5312, 0.5625, 0.5, 0.5625, 0.4401, 0.5599, 0.4661, 0.5599, 0.4688, 0.5625, 0.4375, 0.5625, 0.5651, 0.5599, 0.5911, 0.5599, 0.5938, 0.5625, 0.5625, 0.5625, 0.5651, 0.6849, 0.5911, 0.6849, 0.5938, 0.6875, 0.5625, 0.6875, 0.4401, 0.6849, 0.4661, 0.6849, 0.4688, 0.6875, 0.4375, 0.6875, 0.5026, 0.6849, 0.5286, 0.6849, 0.5312, 0.6875, 0.5, 0.6875, 0.5599, 0.6901, 0.5339, 0.6901, 0.5312, 0.6875, 0.5625, 0.6875, 0.4349, 0.6901, 0.4089, 0.6901, 0.4062, 0.6875, 0.4375, 0.6875, 0.4974, 0.6901, 0.4714, 0.6901, 0.4688, 0.6875, 0.5, 0.6875, 0.6224, 0.6901, 0.5964, 0.6901, 0.5938, 0.6875, 0.625, 0.6875, 0.8437, 0.7182, 0.6563, 0.7182, 0.6563, 0.7182, 0.8437, 0.7182, 0.625, 1.0, 0.625, 1.0, 0.625, 1.0, 0.625, 1.0, 0.625, 0.75, 0.625, 0.6875, 0.625, 0.6875, 0.625, 0.75, 0.625, 0.6875, 0.625, 0.625, 0.625, 0.625, 0.625, 0.6875, 0.625, 0.625, 0.625, 0.5625, 0.625, 0.5625, 0.625, 0.625, 0.625, 0.5, 0.625, 0.25, 0.625, 0.25, 0.625, 0.5, 0.625, 1.0, 0.625, 0.75, 0.625, 0.75, 0.625, 1.0, 0.625, 0.25, 0.625, 0.0, 0.625, 0.0, 0.625, 0.25, 0.625, 0.25, 0.625, 0.0, 0.625, 0.0, 0.625, 0.25, 0.625, 0.25, 0.625, 0.25, 0.625, 0.25, 0.625, 0.25, 0.875, 0.75, 0.875, 0.5, 0.875, 0.5, 0.875, 0.75, 0.625, 0.6875, 0.625, 0.625, 0.625, 0.625, 0.625, 0.6875, 0.6325, 0.625, 0.6325, 0.6875, 0.6325, 0.6875, 0.6325, 0.625, 0.625, 0.625, 0.625, 0.5625, 0.625, 0.5625, 0.625, 0.625, 0.6325, 0.5625, 0.6325, 0.625, 0.6325, 0.625, 0.6325, 0.5625, 0.625, 0.5, 0.625, 0.25, 0.625, 0.25, 0.625, 0.5, 0.8675, 0.5076, 0.6325, 0.5076, 0.6325, 0.5076, 0.8675, 0.5076, 0.875, 0.5, 0.875, 0.75, 0.875, 0.75, 0.875, 0.5, 0.6325, 0.7424, 0.8675, 0.7424, 0.875, 0.75, 0.625, 0.75, 0.6325, 0.6875, 0.6325, 0.7424, 0.625, 0.75, 0.625, 0.6875, 0.8675, 0.7424, 0.8675, 0.5076, 0.875, 0.5, 0.875, 0.75, 0.8675, 0.5076, 0.6325, 0.5076, 0.625, 0.5, 0.875, 0.5, 0.6325, 0.5625, 0.6325, 0.625, 0.625, 0.625, 0.625, 0.5625, 0.6325, 0.625, 0.6325, 0.6875, 0.625, 0.6875, 0.625, 0.625, 0.6325, 0.5076, 0.6325, 0.5625, 0.625, 0.5625, 0.625, 0.5, 0.6325, 0.5076, 0.6325, 0.5625, 0.6325, 0.5625, 0.6325, 0.5076, 0.625, 0.5625, 0.625, 0.5, 0.625, 0.5, 0.625, 0.5625, 0.6325, 0.7424, 0.8675, 0.7424, 0.8675, 0.7424, 0.6325, 0.7424, 0.625, 1.0, 0.625, 0.75, 0.625, 0.75, 0.625, 1.0, 0.6325, 0.6875, 0.6325, 0.7424, 0.6325, 0.7424, 0.6325, 0.6875, 0.625, 0.75, 0.625, 0.6875, 0.625, 0.6875, 0.625, 0.75, 0.8675, 0.7424, 0.8675, 0.5076, 0.8675, 0.5076, 0.8675, 0.7424, 0.6563, 0.7182, 0.8437, 0.7182, 0.8675, 0.7424, 0.6325, 0.7424, 0.6563, 0.6875, 0.6563, 0.7182, 0.6325, 0.7424, 0.6325, 0.6875, 0.8437, 0.7182, 0.8437, 0.5318, 0.8675, 0.5076, 0.8675, 0.7424, 0.8437, 0.5318, 0.6563, 0.5318, 0.6325, 0.5076, 0.8675, 0.5076, 0.6563, 0.5625, 0.6563, 0.625, 0.6325, 0.625, 0.6325, 0.5625, 0.6563, 0.625, 0.6563, 0.6875, 0.6325, 0.6875, 0.6325, 0.625, 0.6563, 0.5318, 0.6563, 0.5625, 0.6325, 0.5625, 0.6325, 0.5076, 0.6563, 0.5318, 0.8437, 0.5318, 0.8437, 0.7182, 0.6563, 0.7182, 0.6563, 0.6875, 0.6563, 0.625, 0.6563, 0.5625, 0.6563, 0.6875, 0.6563, 0.625, 0.6563, 0.625, 0.6563, 0.6875, 0.6563, 0.5318, 0.8437, 0.5318, 0.8437, 0.5318, 0.6563, 0.5318, 0.6563, 0.7182, 0.6563, 0.6875, 0.6563, 0.6875, 0.6563, 0.7182, 0.6563, 0.5625, 0.6563, 0.5318, 0.6563, 0.5318, 0.6563, 0.5625, 0.6563, 0.625, 0.6563, 0.5625, 0.6563, 0.5625, 0.6563, 0.625, 0.8437, 0.5318, 0.8437, 0.7182, 0.8437, 0.7182, 0.8437, 0.5318])
me_cube.materials.append(mat_material)
me_cube.materials.append(mat_x)
me_cube.materials.append(mat_001)
me_cube.materials.append(mat_002)
me_cube.use_mirror_vertex_groups = False
me_cube.update()

# ---- objects
ob_cube = bpy.data.objects.new('Cube', me_cube)
ob_camera = bpy.data.objects.new('Camera', cam_camera)
ob_x = bpy.data.objects.new('サン', light_x)

# ---- transforms, parenting, visibility, modifiers, constraints
ob_cube.location = (-12.72, -10.28, -12.9)
ob_cube.scale = (15.65, 21.89, 31.3)
ob_cube.lock_rotations_4d = False
ob_cube.empty_display_type = 'ARROWS'
ob_cube.lineart.crease_threshold = 0.0
ob_camera.location = (7.359, -6.926, 4.958)
ob_camera.rotation_euler = (1.109, 0.0, 0.8149)
ob_camera.lock_rotations_4d = False
ob_camera.empty_display_type = 'ARROWS'
ob_camera.color = (0.0, 0.0, 0.0, 0.0)
ob_camera.display_type = 'WIRE'
ob_camera.lineart.crease_threshold = 0.0
ob_x.location = (-23.33, -108.6, -13.01)
ob_x.rotation_euler = (0.3484, -0.4554, -3.082)

# ---- collection membership
col_collection.objects.link(ob_cube)
col_collection.objects.link(ob_camera)
col_collection.objects.link(ob_x)

# ---- scene / render settings (as saved in the file)
scene.camera = ob_camera
scene.frame_start = 1; scene.frame_end = 250; scene.frame_set(1)
scene.render.engine = 'BLENDER_EEVEE_NEXT'
scene.cycles.sampling_pattern = 'TABULATED_SOBOL'
scene.view_settings.view_transform = 'Filmic'
bpy.context.view_layer.update()

